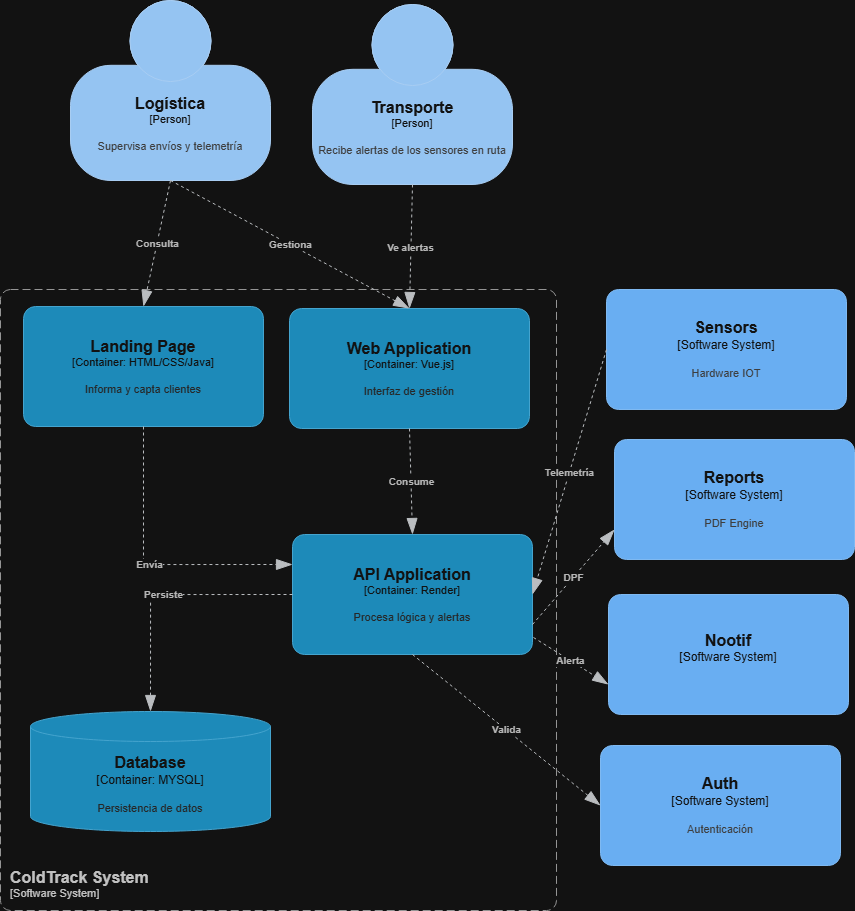

The diagram above was exported from draw.io. Its source (the exported page's mxGraphModel, read from the mxfile embedded in the PNG):
<mxGraphModel dx="1885" dy="1036" grid="0" gridSize="10" guides="1" tooltips="1" connect="1" arrows="1" fold="1" page="1" pageScale="1" pageWidth="827" pageHeight="1169" background="#ffffff" math="0" shadow="0">
  <root>
    <mxCell id="0" />
    <mxCell id="1" parent="0" />
    <object placeholders="1" c4Name="Logística" c4Type="Person" c4Description="Supervisa envíos y telemetría" label="&lt;font style=&quot;font-size: 16px&quot;&gt;&lt;b&gt;%c4Name%&lt;/b&gt;&lt;/font&gt;&lt;div&gt;[%c4Type%]&lt;/div&gt;&lt;br&gt;&lt;div&gt;&lt;font style=&quot;font-size: 11px&quot;&gt;&lt;font color=&quot;#cccccc&quot;&gt;%c4Description%&lt;/font&gt;&lt;/div&gt;" id="cI2cnwzYJAuoLhU_ThqW-2">
      <mxCell parent="1" style="html=1;fontSize=11;dashed=0;whiteSpace=wrap;fillColor=#083F75;strokeColor=#06315C;fontColor=#ffffff;shape=mxgraph.c4.person2;align=center;metaEdit=1;points=[[0.5,0,0],[1,0.5,0],[1,0.75,0],[0.75,1,0],[0.5,1,0],[0.25,1,0],[0,0.75,0],[0,0.5,0]];resizable=0;" vertex="1">
        <mxGeometry height="180" width="200" x="178" y="47" as="geometry" />
      </mxCell>
    </object>
    <object placeholders="1" c4Name="Transporte" c4Type="Person" c4Description="Recibe alertas de los sensores en ruta" label="&lt;font style=&quot;font-size: 16px&quot;&gt;&lt;b&gt;%c4Name%&lt;/b&gt;&lt;/font&gt;&lt;div&gt;[%c4Type%]&lt;/div&gt;&lt;br&gt;&lt;div&gt;&lt;font style=&quot;font-size: 11px&quot;&gt;&lt;font color=&quot;#cccccc&quot;&gt;%c4Description%&lt;/font&gt;&lt;/div&gt;" id="cI2cnwzYJAuoLhU_ThqW-3">
      <mxCell parent="1" style="html=1;fontSize=11;dashed=0;whiteSpace=wrap;fillColor=#083F75;strokeColor=#06315C;fontColor=#ffffff;shape=mxgraph.c4.person2;align=center;metaEdit=1;points=[[0.5,0,0],[1,0.5,0],[1,0.75,0],[0.75,1,0],[0.5,1,0],[0.25,1,0],[0,0.75,0],[0,0.5,0]];resizable=0;" vertex="1">
        <mxGeometry height="180" width="200" x="420" y="51" as="geometry" />
      </mxCell>
    </object>
    <object placeholders="1" c4Name="ColdTrack System" c4Type="SystemScopeBoundary" c4Application="Software System" label="&lt;font style=&quot;font-size: 16px&quot;&gt;&lt;b&gt;&lt;div style=&quot;text-align: left&quot;&gt;%c4Name%&lt;/div&gt;&lt;/b&gt;&lt;/font&gt;&lt;div style=&quot;text-align: left&quot;&gt;[%c4Application%]&lt;/div&gt;" id="cI2cnwzYJAuoLhU_ThqW-4">
      <mxCell parent="1" style="rounded=1;fontSize=11;whiteSpace=wrap;html=1;dashed=1;arcSize=20;fillColor=none;strokeColor=#666666;fontColor=#333333;labelBackgroundColor=none;align=left;verticalAlign=bottom;labelBorderColor=none;spacingTop=0;spacing=10;dashPattern=8 4;metaEdit=1;rotatable=0;perimeter=rectanglePerimeter;noLabel=0;labelPadding=0;allowArrows=0;connectable=0;expand=0;recursiveResize=0;editable=1;pointerEvents=0;absoluteArcSize=1;points=[[0.25,0,0],[0.5,0,0],[0.75,0,0],[1,0.25,0],[1,0.5,0],[1,0.75,0],[0.75,1,0],[0.5,1,0],[0.25,1,0],[0,0.75,0],[0,0.5,0],[0,0.25,0]];" vertex="1">
        <mxGeometry height="621" width="556" x="108" y="336" as="geometry" />
      </mxCell>
    </object>
    <object placeholders="1" c4Name="Sensors" c4Type="Software System" c4Description="Hardware IOT" label="&lt;font style=&quot;font-size: 16px&quot;&gt;&lt;b&gt;%c4Name%&lt;/b&gt;&lt;/font&gt;&lt;div&gt;[%c4Type%]&lt;/div&gt;&lt;br&gt;&lt;div&gt;&lt;font style=&quot;font-size: 11px&quot;&gt;&lt;font color=&quot;#cccccc&quot;&gt;%c4Description%&lt;/font&gt;&lt;/div&gt;" id="cI2cnwzYJAuoLhU_ThqW-5">
      <mxCell parent="1" style="rounded=1;whiteSpace=wrap;html=1;labelBackgroundColor=none;fillColor=#1061B0;fontColor=#ffffff;align=center;arcSize=10;strokeColor=#0D5091;metaEdit=1;resizable=0;points=[[0.25,0,0],[0.5,0,0],[0.75,0,0],[1,0.25,0],[1,0.5,0],[1,0.75,0],[0.75,1,0],[0.5,1,0],[0.25,1,0],[0,0.75,0],[0,0.5,0],[0,0.25,0]];" vertex="1">
        <mxGeometry height="120" width="240" x="714" y="336" as="geometry" />
      </mxCell>
    </object>
    <object placeholders="1" c4Name="Reports" c4Type="Software System" c4Description="PDF Engine" label="&lt;font style=&quot;font-size: 16px&quot;&gt;&lt;b&gt;%c4Name%&lt;/b&gt;&lt;/font&gt;&lt;div&gt;[%c4Type%]&lt;/div&gt;&lt;br&gt;&lt;div&gt;&lt;font style=&quot;font-size: 11px&quot;&gt;&lt;font color=&quot;#cccccc&quot;&gt;%c4Description%&lt;/font&gt;&lt;/div&gt;" id="cI2cnwzYJAuoLhU_ThqW-6">
      <mxCell parent="1" style="rounded=1;whiteSpace=wrap;html=1;labelBackgroundColor=none;fillColor=#1061B0;fontColor=#ffffff;align=center;arcSize=10;strokeColor=#0D5091;metaEdit=1;resizable=0;points=[[0.25,0,0],[0.5,0,0],[0.75,0,0],[1,0.25,0],[1,0.5,0],[1,0.75,0],[0.75,1,0],[0.5,1,0],[0.25,1,0],[0,0.75,0],[0,0.5,0],[0,0.25,0]];" vertex="1">
        <mxGeometry height="120" width="240" x="722" y="486" as="geometry" />
      </mxCell>
    </object>
    <object placeholders="1" c4Name="Nootif" c4Type="Software System" c4Description="" label="&lt;font style=&quot;font-size: 16px&quot;&gt;&lt;b&gt;%c4Name%&lt;/b&gt;&lt;/font&gt;&lt;div&gt;[%c4Type%]&lt;/div&gt;&lt;br&gt;&lt;div&gt;&lt;font style=&quot;font-size: 11px&quot;&gt;&lt;font color=&quot;#cccccc&quot;&gt;%c4Description%&lt;/font&gt;&lt;/div&gt;" id="cI2cnwzYJAuoLhU_ThqW-7">
      <mxCell parent="1" style="rounded=1;whiteSpace=wrap;html=1;labelBackgroundColor=none;fillColor=#1061B0;fontColor=#ffffff;align=center;arcSize=10;strokeColor=#0D5091;metaEdit=1;resizable=0;points=[[0.25,0,0],[0.5,0,0],[0.75,0,0],[1,0.25,0],[1,0.5,0],[1,0.75,0],[0.75,1,0],[0.5,1,0],[0.25,1,0],[0,0.75,0],[0,0.5,0],[0,0.25,0]];" vertex="1">
        <mxGeometry height="120" width="240" x="716" y="641" as="geometry" />
      </mxCell>
    </object>
    <object placeholders="1" c4Name="Auth" c4Type="Software System" c4Description="Autenticación" label="&lt;font style=&quot;font-size: 16px&quot;&gt;&lt;b&gt;%c4Name%&lt;/b&gt;&lt;/font&gt;&lt;div&gt;[%c4Type%]&lt;/div&gt;&lt;br&gt;&lt;div&gt;&lt;font style=&quot;font-size: 11px&quot;&gt;&lt;font color=&quot;#cccccc&quot;&gt;%c4Description%&lt;/font&gt;&lt;/div&gt;" id="cI2cnwzYJAuoLhU_ThqW-8">
      <mxCell parent="1" style="rounded=1;whiteSpace=wrap;html=1;labelBackgroundColor=none;fillColor=#1061B0;fontColor=#ffffff;align=center;arcSize=10;strokeColor=#0D5091;metaEdit=1;resizable=0;points=[[0.25,0,0],[0.5,0,0],[0.75,0,0],[1,0.25,0],[1,0.5,0],[1,0.75,0],[0.75,1,0],[0.5,1,0],[0.25,1,0],[0,0.75,0],[0,0.5,0],[0,0.25,0]];" vertex="1">
        <mxGeometry height="120" width="240" x="708" y="792" as="geometry" />
      </mxCell>
    </object>
    <object placeholders="1" c4Name="Database" c4Type="Container" c4Technology="MYSQL" c4Description="Persistencia de datos" label="&lt;font style=&quot;font-size: 16px&quot;&gt;&lt;b&gt;%c4Name%&lt;/b&gt;&lt;/font&gt;&lt;div&gt;[%c4Type%:&amp;nbsp;%c4Technology%]&lt;/div&gt;&lt;br&gt;&lt;div&gt;&lt;font style=&quot;font-size: 11px&quot;&gt;&lt;font color=&quot;#E6E6E6&quot;&gt;%c4Description%&lt;/font&gt;&lt;/div&gt;" id="cI2cnwzYJAuoLhU_ThqW-9">
      <mxCell parent="1" style="shape=cylinder3;size=15;whiteSpace=wrap;html=1;boundedLbl=1;rounded=0;labelBackgroundColor=none;fillColor=#23A2D9;fontSize=12;fontColor=#ffffff;align=center;strokeColor=#0E7DAD;metaEdit=1;points=[[0.5,0,0],[1,0.25,0],[1,0.5,0],[1,0.75,0],[0.5,1,0],[0,0.75,0],[0,0.5,0],[0,0.25,0]];resizable=0;" vertex="1">
        <mxGeometry height="120" width="240" x="138" y="758" as="geometry" />
      </mxCell>
    </object>
    <object placeholders="1" c4Name="Landing Page" c4Type="Container" c4Technology="HTML/CSS/Java" c4Description="Informa y capta clientes" label="&lt;font style=&quot;font-size: 16px&quot;&gt;&lt;b&gt;%c4Name%&lt;/b&gt;&lt;/font&gt;&lt;div&gt;[%c4Type%: %c4Technology%]&lt;/div&gt;&lt;br&gt;&lt;div&gt;&lt;font style=&quot;font-size: 11px&quot;&gt;&lt;font color=&quot;#E6E6E6&quot;&gt;%c4Description%&lt;/font&gt;&lt;/div&gt;" id="cI2cnwzYJAuoLhU_ThqW-10">
      <mxCell parent="1" style="rounded=1;whiteSpace=wrap;html=1;fontSize=11;labelBackgroundColor=none;fillColor=#23A2D9;fontColor=#ffffff;align=center;arcSize=10;strokeColor=#0E7DAD;metaEdit=1;resizable=0;points=[[0.25,0,0],[0.5,0,0],[0.75,0,0],[1,0.25,0],[1,0.5,0],[1,0.75,0],[0.75,1,0],[0.5,1,0],[0.25,1,0],[0,0.75,0],[0,0.5,0],[0,0.25,0]];" vertex="1">
        <mxGeometry height="120" width="240" x="131" y="353" as="geometry" />
      </mxCell>
    </object>
    <object placeholders="1" c4Name="Web Application" c4Type="Container" c4Technology="Vue.js" c4Description="Interfaz de gestión" label="&lt;font style=&quot;font-size: 16px&quot;&gt;&lt;b&gt;%c4Name%&lt;/b&gt;&lt;/font&gt;&lt;div&gt;[%c4Type%: %c4Technology%]&lt;/div&gt;&lt;br&gt;&lt;div&gt;&lt;font style=&quot;font-size: 11px&quot;&gt;&lt;font color=&quot;#E6E6E6&quot;&gt;%c4Description%&lt;/font&gt;&lt;/div&gt;" id="cI2cnwzYJAuoLhU_ThqW-11">
      <mxCell parent="1" style="rounded=1;whiteSpace=wrap;html=1;fontSize=11;labelBackgroundColor=none;fillColor=#23A2D9;fontColor=#ffffff;align=center;arcSize=10;strokeColor=#0E7DAD;metaEdit=1;resizable=0;points=[[0.25,0,0],[0.5,0,0],[0.75,0,0],[1,0.25,0],[1,0.5,0],[1,0.75,0],[0.75,1,0],[0.5,1,0],[0.25,1,0],[0,0.75,0],[0,0.5,0],[0,0.25,0]];" vertex="1">
        <mxGeometry height="120" width="240" x="397" y="355" as="geometry" />
      </mxCell>
    </object>
    <object placeholders="1" c4Name="API Application" c4Type="Container" c4Technology="Render" c4Description="Procesa lógica y alertas" label="&lt;font style=&quot;font-size: 16px&quot;&gt;&lt;b&gt;%c4Name%&lt;/b&gt;&lt;/font&gt;&lt;div&gt;[%c4Type%: %c4Technology%]&lt;/div&gt;&lt;br&gt;&lt;div&gt;&lt;font style=&quot;font-size: 11px&quot;&gt;&lt;font color=&quot;#E6E6E6&quot;&gt;%c4Description%&lt;/font&gt;&lt;/div&gt;" id="cI2cnwzYJAuoLhU_ThqW-12">
      <mxCell parent="1" style="rounded=1;whiteSpace=wrap;html=1;fontSize=11;labelBackgroundColor=none;fillColor=#23A2D9;fontColor=#ffffff;align=center;arcSize=10;strokeColor=#0E7DAD;metaEdit=1;resizable=0;points=[[0.25,0,0],[0.5,0,0],[0.75,0,0],[1,0.25,0],[1,0.5,0],[1,0.75,0],[0.75,1,0],[0.5,1,0],[0.25,1,0],[0,0.75,0],[0,0.5,0],[0,0.25,0]];" vertex="1">
        <mxGeometry height="120" width="240" x="400" y="581" as="geometry" />
      </mxCell>
    </object>
    <object placeholders="1" c4Type="Relationship" c4Description="Consulta" label="&lt;div style=&quot;text-align: left&quot;&gt;&lt;div style=&quot;text-align: center&quot;&gt;&lt;b&gt;%c4Description%&lt;/b&gt;&lt;/div&gt;" id="cI2cnwzYJAuoLhU_ThqW-16">
      <mxCell edge="1" parent="1" source="cI2cnwzYJAuoLhU_ThqW-2" style="endArrow=blockThin;html=1;fontSize=10;fontColor=#404040;strokeWidth=1;endFill=1;elbow=vertical;metaEdit=1;endSize=14;startSize=14;jumpStyle=arc;jumpSize=16;rounded=0;exitX=0.5;exitY=1;exitDx=0;exitDy=0;exitPerimeter=0;entryX=0.5;entryY=0;entryDx=0;entryDy=0;entryPerimeter=0;fillColor=#eeeeee;strokeColor=#36393d;dashed=1;" target="cI2cnwzYJAuoLhU_ThqW-10">
        <mxGeometry relative="1" width="240" as="geometry">
          <mxPoint x="249" y="258" as="sourcePoint" />
          <mxPoint x="489" y="258" as="targetPoint" />
        </mxGeometry>
      </mxCell>
    </object>
    <object placeholders="1" c4Type="Relationship" c4Description="Ve alertas&#10;" label="&lt;div style=&quot;text-align: left&quot;&gt;&lt;div style=&quot;text-align: center&quot;&gt;&lt;b&gt;%c4Description%&lt;/b&gt;&lt;/div&gt;" id="cI2cnwzYJAuoLhU_ThqW-17">
      <mxCell edge="1" parent="1" source="cI2cnwzYJAuoLhU_ThqW-3" style="endArrow=blockThin;html=1;fontSize=10;fontColor=#404040;strokeWidth=1;endFill=1;elbow=vertical;metaEdit=1;endSize=14;startSize=14;jumpStyle=arc;jumpSize=16;rounded=0;exitX=0.5;exitY=1;exitDx=0;exitDy=0;exitPerimeter=0;entryX=0.5;entryY=0;entryDx=0;entryDy=0;entryPerimeter=0;fillColor=#eeeeee;strokeColor=#36393d;dashed=1;" target="cI2cnwzYJAuoLhU_ThqW-11">
        <mxGeometry relative="1" width="240" as="geometry">
          <mxPoint x="333" y="261" as="sourcePoint" />
          <mxPoint x="306" y="387" as="targetPoint" />
        </mxGeometry>
      </mxCell>
    </object>
    <object placeholders="1" c4Type="Relationship" c4Description="Gestiona" label="&lt;div style=&quot;text-align: left&quot;&gt;&lt;div style=&quot;text-align: center&quot;&gt;&lt;b&gt;%c4Description%&lt;/b&gt;&lt;/div&gt;" id="cI2cnwzYJAuoLhU_ThqW-18">
      <mxCell edge="1" parent="1" source="cI2cnwzYJAuoLhU_ThqW-2" style="endArrow=blockThin;html=1;fontSize=10;fontColor=#404040;strokeWidth=1;endFill=1;elbow=vertical;metaEdit=1;endSize=14;startSize=14;jumpStyle=arc;jumpSize=16;rounded=0;exitX=0.5;exitY=1;exitDx=0;exitDy=0;exitPerimeter=0;entryX=0.5;entryY=0;entryDx=0;entryDy=0;entryPerimeter=0;fillColor=#eeeeee;strokeColor=#36393d;dashed=1;" target="cI2cnwzYJAuoLhU_ThqW-11">
        <mxGeometry relative="1" width="240" as="geometry">
          <mxPoint x="372" y="278" as="sourcePoint" />
          <mxPoint x="345" y="404" as="targetPoint" />
        </mxGeometry>
      </mxCell>
    </object>
    <object placeholders="1" c4Type="Relationship" c4Description="Telemetría" label="&lt;div style=&quot;text-align: left&quot;&gt;&lt;div style=&quot;text-align: center&quot;&gt;&lt;b&gt;%c4Description%&lt;/b&gt;&lt;/div&gt;" id="cI2cnwzYJAuoLhU_ThqW-19">
      <mxCell edge="1" parent="1" source="cI2cnwzYJAuoLhU_ThqW-5" style="endArrow=blockThin;html=1;fontSize=10;fontColor=#404040;strokeWidth=1;endFill=1;elbow=vertical;metaEdit=1;endSize=14;startSize=14;jumpStyle=arc;jumpSize=16;rounded=0;exitX=0;exitY=0.5;exitDx=0;exitDy=0;exitPerimeter=0;entryX=1;entryY=0.5;entryDx=0;entryDy=0;entryPerimeter=0;fillColor=#eeeeee;strokeColor=#36393d;dashed=1;" target="cI2cnwzYJAuoLhU_ThqW-12">
        <mxGeometry relative="1" width="240" as="geometry">
          <mxPoint x="428" y="317" as="sourcePoint" />
          <mxPoint x="667" y="445" as="targetPoint" />
        </mxGeometry>
      </mxCell>
    </object>
    <object placeholders="1" c4Type="Relationship" c4Description="DPF" label="&lt;div style=&quot;text-align: left&quot;&gt;&lt;div style=&quot;text-align: center&quot;&gt;&lt;b&gt;%c4Description%&lt;/b&gt;&lt;/div&gt;" id="cI2cnwzYJAuoLhU_ThqW-20">
      <mxCell edge="1" parent="1" source="cI2cnwzYJAuoLhU_ThqW-12" style="endArrow=blockThin;html=1;fontSize=10;fontColor=#404040;strokeWidth=1;endFill=1;elbow=vertical;metaEdit=1;endSize=14;startSize=14;jumpStyle=arc;jumpSize=16;rounded=0;exitX=1;exitY=0.75;exitDx=0;exitDy=0;exitPerimeter=0;entryX=0;entryY=0.75;entryDx=0;entryDy=0;entryPerimeter=0;fillColor=#eeeeee;strokeColor=#36393d;dashed=1;" target="cI2cnwzYJAuoLhU_ThqW-6">
        <mxGeometry relative="1" width="240" as="geometry">
          <mxPoint x="614" y="505" as="sourcePoint" />
          <mxPoint x="853" y="633" as="targetPoint" />
        </mxGeometry>
      </mxCell>
    </object>
    <object placeholders="1" c4Type="Relationship" c4Description="Alerta" label="&lt;div style=&quot;text-align: left&quot;&gt;&lt;div style=&quot;text-align: center&quot;&gt;&lt;b&gt;%c4Description%&lt;/b&gt;&lt;/div&gt;" id="cI2cnwzYJAuoLhU_ThqW-21">
      <mxCell edge="1" parent="1" source="cI2cnwzYJAuoLhU_ThqW-12" style="endArrow=blockThin;html=1;fontSize=10;fontColor=#404040;strokeWidth=1;endFill=1;elbow=vertical;metaEdit=1;endSize=14;startSize=14;jumpStyle=arc;jumpSize=16;rounded=0;exitX=1.004;exitY=0.858;exitDx=0;exitDy=0;exitPerimeter=0;entryX=0;entryY=0.75;entryDx=0;entryDy=0;entryPerimeter=0;fillColor=#eeeeee;strokeColor=#36393d;dashed=1;" target="cI2cnwzYJAuoLhU_ThqW-7">
        <mxGeometry relative="1" width="240" as="geometry">
          <mxPoint x="680" y="676" as="sourcePoint" />
          <mxPoint x="919" y="804" as="targetPoint" />
        </mxGeometry>
      </mxCell>
    </object>
    <object placeholders="1" c4Type="Relationship" c4Description="Valida" label="&lt;div style=&quot;text-align: left&quot;&gt;&lt;div style=&quot;text-align: center&quot;&gt;&lt;b&gt;%c4Description%&lt;/b&gt;&lt;/div&gt;" id="cI2cnwzYJAuoLhU_ThqW-22">
      <mxCell edge="1" parent="1" source="cI2cnwzYJAuoLhU_ThqW-12" style="endArrow=blockThin;html=1;fontSize=10;fontColor=#404040;strokeWidth=1;endFill=1;elbow=vertical;metaEdit=1;endSize=14;startSize=14;jumpStyle=arc;jumpSize=16;rounded=0;exitX=0.5;exitY=1;exitDx=0;exitDy=0;exitPerimeter=0;entryX=0;entryY=0.5;entryDx=0;entryDy=0;entryPerimeter=0;fillColor=#eeeeee;strokeColor=#36393d;dashed=1;" target="cI2cnwzYJAuoLhU_ThqW-8">
        <mxGeometry relative="1" width="240" as="geometry">
          <mxPoint x="574" y="774" as="sourcePoint" />
          <mxPoint x="813" y="902" as="targetPoint" />
        </mxGeometry>
      </mxCell>
    </object>
    <object placeholders="1" c4Type="Relationship" c4Description="Persiste" label="&lt;div style=&quot;text-align: left&quot;&gt;&lt;div style=&quot;text-align: center&quot;&gt;&lt;b&gt;%c4Description%&lt;/b&gt;&lt;/div&gt;" id="cI2cnwzYJAuoLhU_ThqW-23">
      <mxCell edge="1" parent="1" source="cI2cnwzYJAuoLhU_ThqW-12" style="endArrow=blockThin;html=1;fontSize=10;fontColor=#404040;strokeWidth=1;endFill=1;elbow=vertical;metaEdit=1;endSize=14;startSize=14;jumpStyle=arc;jumpSize=16;rounded=0;exitX=0;exitY=0.5;exitDx=0;exitDy=0;exitPerimeter=0;entryX=0.5;entryY=0;entryDx=0;entryDy=0;entryPerimeter=0;fillColor=#eeeeee;strokeColor=#36393d;dashed=1;edgeStyle=orthogonalEdgeStyle;" target="cI2cnwzYJAuoLhU_ThqW-9">
        <mxGeometry relative="1" width="240" as="geometry">
          <mxPoint x="464" y="770" as="sourcePoint" />
          <mxPoint x="703" y="898" as="targetPoint" />
        </mxGeometry>
      </mxCell>
    </object>
    <object placeholders="1" c4Type="Relationship" c4Description="Envía" label="&lt;div style=&quot;text-align: left&quot;&gt;&lt;div style=&quot;text-align: center&quot;&gt;&lt;b&gt;%c4Description%&lt;/b&gt;&lt;/div&gt;" id="cI2cnwzYJAuoLhU_ThqW-24">
      <mxCell edge="1" parent="1" source="cI2cnwzYJAuoLhU_ThqW-10" style="endArrow=blockThin;html=1;fontSize=10;fontColor=#404040;strokeWidth=1;endFill=1;elbow=vertical;metaEdit=1;endSize=14;startSize=14;jumpStyle=arc;jumpSize=16;rounded=0;exitX=0.5;exitY=1;exitDx=0;exitDy=0;exitPerimeter=0;entryX=0;entryY=0.25;entryDx=0;entryDy=0;entryPerimeter=0;fillColor=#eeeeee;strokeColor=#36393d;dashed=1;edgeStyle=orthogonalEdgeStyle;" target="cI2cnwzYJAuoLhU_ThqW-12">
        <mxGeometry relative="1" width="240" as="geometry">
          <mxPoint x="309" y="562" as="sourcePoint" />
          <mxPoint x="548" y="690" as="targetPoint" />
        </mxGeometry>
      </mxCell>
    </object>
    <object placeholders="1" c4Type="Relationship" c4Description="Consume" label="&lt;div style=&quot;text-align: left&quot;&gt;&lt;div style=&quot;text-align: center&quot;&gt;&lt;b&gt;%c4Description%&lt;/b&gt;&lt;/div&gt;" id="cI2cnwzYJAuoLhU_ThqW-25">
      <mxCell edge="1" parent="1" source="cI2cnwzYJAuoLhU_ThqW-11" style="endArrow=blockThin;html=1;fontSize=10;fontColor=#404040;strokeWidth=1;endFill=1;elbow=vertical;metaEdit=1;endSize=14;startSize=14;jumpStyle=arc;jumpSize=16;rounded=0;exitX=0.5;exitY=1;exitDx=0;exitDy=0;exitPerimeter=0;entryX=0.5;entryY=0;entryDx=0;entryDy=0;entryPerimeter=0;fillColor=#eeeeee;strokeColor=#36393d;dashed=1;" target="cI2cnwzYJAuoLhU_ThqW-12">
        <mxGeometry relative="1" width="240" as="geometry">
          <mxPoint x="474" y="507" as="sourcePoint" />
          <mxPoint x="713" y="635" as="targetPoint" />
        </mxGeometry>
      </mxCell>
    </object>
  </root>
</mxGraphModel>